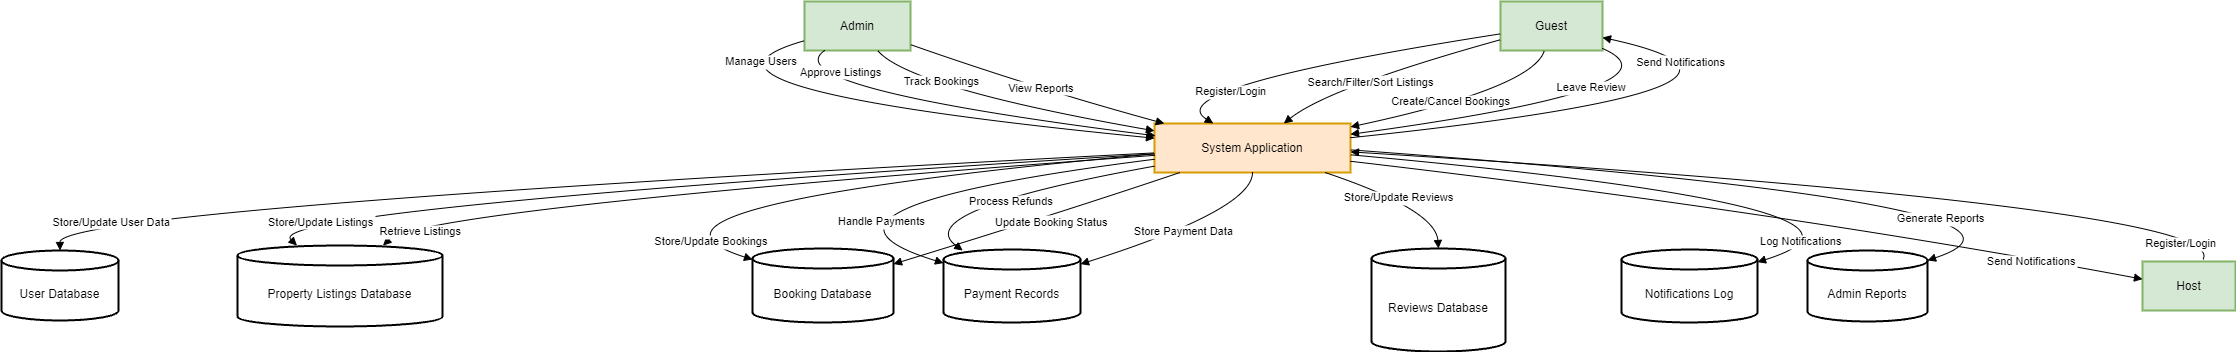

The diagram above was exported from draw.io. Its source (the exported page's mxGraphModel, read from the mxfile embedded in the PNG):
<mxGraphModel dx="1582" dy="777" grid="1" gridSize="10" guides="1" tooltips="1" connect="1" arrows="1" fold="1" page="1" pageScale="1" pageWidth="850" pageHeight="1100" math="0" shadow="0">
  <root>
    <mxCell id="0" />
    <mxCell id="1" parent="0" />
    <mxCell id="2" value="Guest" style="whiteSpace=wrap;strokeWidth=2;fillColor=#d5e8d4;strokeColor=#82b366;" vertex="1" parent="1">
      <mxGeometry x="1589" y="1610" width="102" height="49" as="geometry" />
    </mxCell>
    <mxCell id="3" value="Host" style="whiteSpace=wrap;strokeWidth=2;fillColor=#d5e8d4;strokeColor=#82b366;" vertex="1" parent="1">
      <mxGeometry x="2231" y="1870" width="93" height="49" as="geometry" />
    </mxCell>
    <mxCell id="4" value="Admin" style="whiteSpace=wrap;strokeWidth=2;fillColor=#d5e8d4;strokeColor=#82b366;" vertex="1" parent="1">
      <mxGeometry x="893" y="1610" width="106" height="49" as="geometry" />
    </mxCell>
    <mxCell id="5" value="System Application" style="whiteSpace=wrap;strokeWidth=2;fillColor=#ffe6cc;strokeColor=#d79b00;" vertex="1" parent="1">
      <mxGeometry x="1243" y="1732" width="196" height="49" as="geometry" />
    </mxCell>
    <mxCell id="6" value="User Database" style="shape=cylinder3;boundedLbl=1;backgroundOutline=1;size=10;strokeWidth=2;whiteSpace=wrap;" vertex="1" parent="1">
      <mxGeometry x="90" y="1859" width="117" height="70" as="geometry" />
    </mxCell>
    <mxCell id="7" value="Property Listings Database" style="shape=cylinder3;boundedLbl=1;backgroundOutline=1;size=10;strokeWidth=2;whiteSpace=wrap;" vertex="1" parent="1">
      <mxGeometry x="326" y="1854" width="205" height="81" as="geometry" />
    </mxCell>
    <mxCell id="8" value="Booking Database" style="shape=cylinder3;boundedLbl=1;backgroundOutline=1;size=10;strokeWidth=2;whiteSpace=wrap;" vertex="1" parent="1">
      <mxGeometry x="841" y="1857" width="141" height="74" as="geometry" />
    </mxCell>
    <mxCell id="9" value="Payment Records" style="shape=cylinder3;boundedLbl=1;backgroundOutline=1;size=10;strokeWidth=2;whiteSpace=wrap;" vertex="1" parent="1">
      <mxGeometry x="1032" y="1858" width="137" height="73" as="geometry" />
    </mxCell>
    <mxCell id="10" value="Notifications Log" style="shape=cylinder3;boundedLbl=1;backgroundOutline=1;size=10;strokeWidth=2;whiteSpace=wrap;" vertex="1" parent="1">
      <mxGeometry x="1710" y="1858" width="136" height="73" as="geometry" />
    </mxCell>
    <mxCell id="11" value="Reviews Database" style="shape=cylinder3;boundedLbl=1;backgroundOutline=1;size=10;strokeWidth=2;whiteSpace=wrap;" vertex="1" parent="1">
      <mxGeometry x="1460" y="1857" width="134" height="103" as="geometry" />
    </mxCell>
    <mxCell id="12" value="Admin Reports" style="shape=cylinder3;boundedLbl=1;backgroundOutline=1;size=10;strokeWidth=2;whiteSpace=wrap;" vertex="1" parent="1">
      <mxGeometry x="1896" y="1859" width="120" height="71" as="geometry" />
    </mxCell>
    <mxCell id="13" value="Register/Login" style="curved=1;startArrow=none;endArrow=block;exitX=0;exitY=0.66;entryX=0.3;entryY=0;rounded=0;" edge="1" parent="1">
      <mxGeometry x="0.3224" y="16" relative="1" as="geometry">
        <Array as="points">
          <mxPoint x="1245" y="1696" />
        </Array>
        <mxPoint x="1589" y="1642.3400000000001" as="sourcePoint" />
        <mxPoint x="1301.8000000000002" y="1732" as="targetPoint" />
        <mxPoint y="-1" as="offset" />
      </mxGeometry>
    </mxCell>
    <mxCell id="14" value="Register/Login" style="curved=1;startArrow=none;endArrow=block;exitX=0.65;exitY=0;entryX=1;entryY=0.62;rounded=0;" edge="1" parent="1">
      <mxGeometry x="-0.9938" y="27" relative="1" as="geometry">
        <Array as="points">
          <mxPoint x="2322" y="1816" />
        </Array>
        <mxPoint x="2291.45" y="1868" as="sourcePoint" />
        <mxPoint x="1439" y="1760.38" as="targetPoint" />
        <mxPoint as="offset" />
      </mxGeometry>
    </mxCell>
    <mxCell id="15" value="Manage Users" style="curved=1;startArrow=none;endArrow=block;exitX=0;exitY=0.8;entryX=0;entryY=0.3;rounded=0;" edge="1" source="4" target="5" parent="1">
      <mxGeometry x="-0.8634" y="8" relative="1" as="geometry">
        <Array as="points">
          <mxPoint x="728" y="1696" />
        </Array>
        <mxPoint as="offset" />
      </mxGeometry>
    </mxCell>
    <mxCell id="16" value="Store/Update User Data" style="curved=1;startArrow=none;endArrow=block;exitX=0;exitY=0.6;entryX=0.5;entryY=0;rounded=0;" edge="1" source="5" target="6" parent="1">
      <mxGeometry x="0.8377" y="15" relative="1" as="geometry">
        <Array as="points">
          <mxPoint x="148" y="1818" />
        </Array>
        <mxPoint as="offset" />
      </mxGeometry>
    </mxCell>
    <mxCell id="17" value="Store/Update Listings" style="curved=1;startArrow=none;endArrow=block;exitX=0;exitY=0.62;entryX=0.29;entryY=0;rounded=0;" edge="1" source="5" target="7" parent="1">
      <mxGeometry x="0.7616" y="16" relative="1" as="geometry">
        <Array as="points">
          <mxPoint x="348" y="1818" />
        </Array>
        <mxPoint as="offset" />
      </mxGeometry>
    </mxCell>
    <mxCell id="18" value="Approve Listings" style="curved=1;startArrow=none;endArrow=block;exitX=0.18;exitY=1;entryX=0;entryY=0.25;rounded=0;" edge="1" parent="1">
      <mxGeometry x="-0.4206" y="24" relative="1" as="geometry">
        <Array as="points">
          <mxPoint x="861" y="1696" />
        </Array>
        <mxPoint x="913.0799999999999" y="1659" as="sourcePoint" />
        <mxPoint x="1244" y="1744.25" as="targetPoint" />
        <mxPoint as="offset" />
      </mxGeometry>
    </mxCell>
    <mxCell id="19" value="Search/Filter/Sort Listings" style="curved=1;startArrow=none;endArrow=block;exitX=0;exitY=0.78;entryX=0.66;entryY=0;rounded=0;" edge="1" source="2" target="5" parent="1">
      <mxGeometry x="0.1488" y="6" relative="1" as="geometry">
        <Array as="points">
          <mxPoint x="1417" y="1696" />
        </Array>
        <mxPoint x="-1" as="offset" />
      </mxGeometry>
    </mxCell>
    <mxCell id="20" value="Retrieve Listings" style="curved=1;startArrow=none;endArrow=block;exitX=0;exitY=0.65;entryX=0.71;entryY=0;rounded=0;" edge="1" source="5" target="7" parent="1">
      <mxGeometry x="0.9068" y="16" relative="1" as="geometry">
        <Array as="points">
          <mxPoint x="509" y="1818" />
        </Array>
        <mxPoint as="offset" />
      </mxGeometry>
    </mxCell>
    <mxCell id="21" value="Create/Cancel Bookings" style="curved=1;startArrow=none;endArrow=block;exitX=0.43;exitY=1;entryX=1;entryY=0.07;rounded=0;" edge="1" source="2" target="5" parent="1">
      <mxGeometry x="0.0779" y="-4" relative="1" as="geometry">
        <Array as="points">
          <mxPoint x="1622" y="1696" />
        </Array>
        <mxPoint as="offset" />
      </mxGeometry>
    </mxCell>
    <mxCell id="22" value="Store/Update Bookings" style="curved=1;startArrow=none;endArrow=block;exitX=0;exitY=0.68;entryX=0;entryY=0.19;rounded=0;" edge="1" parent="1">
      <mxGeometry x="0.8804" y="5" relative="1" as="geometry">
        <Array as="points">
          <mxPoint x="675" y="1815" />
        </Array>
        <mxPoint x="1243" y="1762.3200000000002" as="sourcePoint" />
        <mxPoint x="841" y="1868.06" as="targetPoint" />
        <mxPoint as="offset" />
      </mxGeometry>
    </mxCell>
    <mxCell id="23" value="Handle Payments" style="curved=1;startArrow=none;endArrow=block;exitX=0;exitY=0.75;entryX=0;entryY=0.2;rounded=0;" edge="1" parent="1">
      <mxGeometry x="0.7528" y="22" relative="1" as="geometry">
        <Array as="points">
          <mxPoint x="854" y="1817" />
        </Array>
        <mxPoint x="1243" y="1767.75" as="sourcePoint" />
        <mxPoint x="1032" y="1871.6" as="targetPoint" />
        <mxPoint as="offset" />
      </mxGeometry>
    </mxCell>
    <mxCell id="24" value="Process Refunds" style="curved=1;startArrow=none;endArrow=block;exitX=0;exitY=0.85;entryX=0.14;entryY=0;rounded=0;" edge="1" parent="1">
      <mxGeometry x="-0.0734" y="9" relative="1" as="geometry">
        <Array as="points">
          <mxPoint x="997" y="1819" />
        </Array>
        <mxPoint x="1243" y="1774.65" as="sourcePoint" />
        <mxPoint x="1051.1799999999998" y="1859" as="targetPoint" />
        <mxPoint as="offset" />
      </mxGeometry>
    </mxCell>
    <mxCell id="25" value="Update Booking Status" style="curved=1;startArrow=none;endArrow=block;exitX=0.13;exitY=1;entryX=1;entryY=0.21;rounded=0;" edge="1" source="5" target="8" parent="1">
      <mxGeometry x="-0.0873" y="6" relative="1" as="geometry">
        <Array as="points">
          <mxPoint x="1159" y="1818" />
        </Array>
        <mxPoint as="offset" />
      </mxGeometry>
    </mxCell>
    <mxCell id="26" value="Track Bookings" style="curved=1;startArrow=none;endArrow=block;exitX=0.69;exitY=1;entryX=0;entryY=0.15;rounded=0;" edge="1" source="4" target="5" parent="1">
      <mxGeometry x="-0.4655" y="12" relative="1" as="geometry">
        <Array as="points">
          <mxPoint x="997" y="1696" />
        </Array>
        <mxPoint as="offset" />
      </mxGeometry>
    </mxCell>
    <mxCell id="27" value="Store Payment Data" style="curved=1;startArrow=none;endArrow=block;exitX=0.5;exitY=1;entryX=1;entryY=0.2;rounded=0;" edge="1" source="5" target="9" parent="1">
      <mxGeometry relative="1" as="geometry">
        <Array as="points">
          <mxPoint x="1341" y="1818" />
        </Array>
      </mxGeometry>
    </mxCell>
    <mxCell id="28" value="Leave Review" style="curved=1;startArrow=none;endArrow=block;exitX=0.99;exitY=0.95;entryX=1;entryY=0.22;rounded=0;" edge="1" source="2" target="5" parent="1">
      <mxGeometry x="-0.1059" y="-14" relative="1" as="geometry">
        <Array as="points">
          <mxPoint x="1781" y="1696" />
        </Array>
        <mxPoint as="offset" />
      </mxGeometry>
    </mxCell>
    <mxCell id="29" value="Store/Update Reviews" style="curved=1;startArrow=none;endArrow=block;exitX=0.87;exitY=1;entryX=0.5;entryY=0;rounded=0;" edge="1" source="5" target="11" parent="1">
      <mxGeometry relative="1" as="geometry">
        <Array as="points">
          <mxPoint x="1524" y="1818" />
        </Array>
      </mxGeometry>
    </mxCell>
    <mxCell id="30" value="Send Notifications" style="curved=1;startArrow=none;endArrow=block;exitX=1;exitY=0.29;entryX=0.99;entryY=0.73;rounded=0;" edge="1" source="5" target="2" parent="1">
      <mxGeometry x="0.7701" y="7" relative="1" as="geometry">
        <Array as="points">
          <mxPoint x="1919" y="1696" />
        </Array>
        <mxPoint as="offset" />
      </mxGeometry>
    </mxCell>
    <mxCell id="31" value="Send Notifications" style="curved=1;startArrow=none;endArrow=block;exitX=1;exitY=0.73;entryX=0;entryY=0.32;rounded=0;" edge="1" parent="1">
      <mxGeometry x="0.7195" y="-3" relative="1" as="geometry">
        <Array as="points">
          <mxPoint x="1870" y="1820" />
        </Array>
        <mxPoint x="1439" y="1769.77" as="sourcePoint" />
        <mxPoint x="2231" y="1887.6799999999998" as="targetPoint" />
        <mxPoint as="offset" />
      </mxGeometry>
    </mxCell>
    <mxCell id="32" value="Log Notifications" style="curved=1;startArrow=none;endArrow=block;exitX=1;exitY=0.68;entryX=1;entryY=0.2;rounded=0;" edge="1" parent="1">
      <mxGeometry x="0.8742" y="-6" relative="1" as="geometry">
        <Array as="points">
          <mxPoint x="2020" y="1816" />
        </Array>
        <mxPoint x="1439" y="1763.3200000000002" as="sourcePoint" />
        <mxPoint x="1846" y="1870.6" as="targetPoint" />
        <mxPoint y="-1" as="offset" />
      </mxGeometry>
    </mxCell>
    <mxCell id="33" value="View Reports" style="curved=1;startArrow=none;endArrow=block;exitX=1;exitY=0.88;entryX=0.05;entryY=0;rounded=0;" edge="1" source="4" target="5" parent="1">
      <mxGeometry x="0.0378" y="2" relative="1" as="geometry">
        <Array as="points">
          <mxPoint x="1121" y="1696" />
        </Array>
        <mxPoint as="offset" />
      </mxGeometry>
    </mxCell>
    <mxCell id="34" value="Generate Reports" style="curved=1;startArrow=none;endArrow=block;exitX=1;exitY=0.64;entryX=1;entryY=0.21;rounded=0;" edge="1" parent="1">
      <mxGeometry x="0.2893" y="-25" relative="1" as="geometry">
        <Array as="points">
          <mxPoint x="2183" y="1813" />
        </Array>
        <mxPoint x="1439" y="1758.3600000000001" as="sourcePoint" />
        <mxPoint x="2016" y="1868.9099999999999" as="targetPoint" />
        <mxPoint as="offset" />
      </mxGeometry>
    </mxCell>
  </root>
</mxGraphModel>